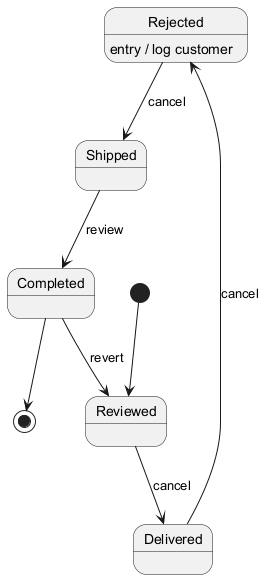

The diagram above was rendered by PlantUML. Its source (embedded in the PNG):
@startuml
skinparam backgroundColor #FFFFFF
skinparam classBackgroundColor #F3E5F5
skinparam classBorderColor #6A1B9A
[*] --> Reviewed
Reviewed --> Delivered : cancel
Delivered --> Rejected : cancel
Rejected --> Shipped : cancel
Rejected : entry / log customer
Shipped --> Completed : review
Completed --> Reviewed : revert
Completed --> [*]
@enduml